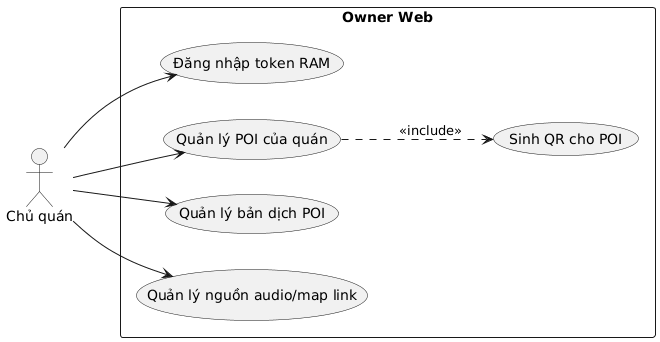

The diagram above was rendered by PlantUML. Its source (embedded in the PNG):
@startuml
left to right direction
actor "Chủ quán" as O
rectangle "Owner Web" {
  usecase "Đăng nhập token RAM" as OL
  usecase "Quản lý POI của quán" as OPO
  usecase "Sinh QR cho POI" as OPQR
  usecase "Quản lý bản dịch POI" as OQT
  usecase "Quản lý nguồn audio/map link" as OQA
}
O --> OL
O --> OPO
O --> OQT
O --> OQA
OPO ..> OPQR : <<include>>
@enduml